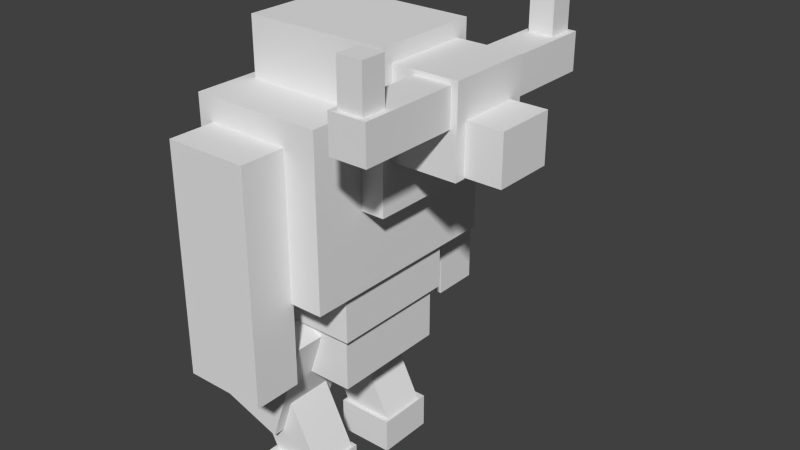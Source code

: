 # Source: mobs_sarangay.blend  (saved by Blender 2.74.0; exported with 4.5.12 LTS)
import bpy
from mathutils import Matrix  # noqa: F401  (used for matrix-valued properties, if any)

bpy.ops.wm.read_factory_settings(use_empty=True)
scene = bpy.context.scene
scene.name = 'Scene'

# ---- collections
col_collection_1 = bpy.data.collections.new('Collection 1'); scene.collection.children.link(col_collection_1)

# ---- world
world_world = bpy.data.worlds.new('World'); scene.world = world_world
world_world.color = (0.05088, 0.05088, 0.05088)
world_world.use_sun_shadow = False
world_world.sun_shadow_jitter_overblur = 0.0
world_world.cycles.sampling_method = 'MANUAL'
world_world.cycles.sample_map_resolution = 256

# ---- meshes
me_cube_018 = bpy.data.meshes.new('Cube.018')
me_cube_018.from_pydata([(2.045, -2.839, 8.442), (2.045, -0.339, 8.442), (2.795, -0.339, 8.442), (2.795, -2.839, 8.442), (2.045, -2.839, 9.192), (2.045, -0.339, 9.192), (2.795, -0.339, 9.192), (2.795, -2.839, 9.192), (-0.9381, -1.733, -0.02732), (-0.9381, -0.4826, -0.02732), (0.3119, -0.4826, -0.02732), (0.3119, -1.733, -0.02732), (-0.9381, -1.733, 0.7227), (-0.9381, -0.4826, 0.7227), (0.3119, -0.4826, 0.7227), (0.3119, -1.733, 0.7227), (0.6703, -0.5928, 7.563), (0.6703, 0.6572, 7.563), (3.67, 0.6572, 7.563), (3.67, -0.5928, 7.563), (0.6703, -0.5928, 8.563), (0.6703, 0.6572, 8.563), (3.67, 0.6572, 8.563), (3.67, -0.5928, 8.563), (-1.415, -1.064, 6.55), (-1.415, 1.186, 6.55), (1.585, 1.186, 6.55), (1.585, -1.064, 6.55), (-1.415, -1.064, 9.602), (-1.415, 1.186, 9.602), (1.585, 1.186, 9.602), (1.585, -1.064, 9.602), (-1.472, -1.2, 2.709), (-1.472, 1.3, 2.709), (0.7777, 1.3, 2.709), (0.7777, -1.2, 2.709), (-1.472, -1.2, 3.959), (-1.472, 1.3, 3.959), (0.7777, 1.3, 3.959), (0.7777, -1.2, 3.959), (-1.573, -1.344, 3.877), (-1.573, 1.406, 3.877), (0.9269, 1.406, 3.877), (0.9269, -1.344, 3.877), (-1.573, -1.344, 5.377), (-1.573, 1.406, 5.377), (0.9269, 1.406, 5.377), (0.9269, -1.344, 5.377), (-1.653, -2.194, 4.923), (-1.653, 2.306, 4.923), (1.097, 2.306, 4.923), (1.097, -2.194, 4.923), (-1.653, -2.194, 8.423), (-1.653, 2.306, 8.423), (1.097, 2.306, 8.423), (1.097, -2.194, 8.423), (0.9269, -0.8135, 7.535), (0.9269, 0.9365, 7.535), (2.927, 0.9365, 7.535), (2.927, -0.8135, 7.535), (0.9269, -0.8135, 9.285), (0.9269, 0.9365, 9.285), (2.927, 0.9365, 9.285), (2.927, -0.8135, 9.285), (-2.088, -1.823, 1.756), (-2.088, -0.3232, 1.756), (-0.6678, -0.3232, 1.274), (-0.6678, -1.823, 1.274), (-1.285, -1.823, 4.123), (-1.285, -0.3232, 4.123), (0.1355, -0.3232, 3.641), (0.1355, -1.823, 3.641), (-0.5994, -1.573, 0.2112), (-0.5994, -0.5732, 0.2112), (0.2926, -0.5732, 0.6632), (0.2926, -1.573, 0.6632), (-1.616, -1.573, 2.218), (-1.616, -0.5732, 2.218), (-0.7243, -0.5732, 2.67), (-0.7243, -1.573, 2.67), (2.17, -2.258, 9.074), (2.17, -2.258, 10.07), (2.67, -2.258, 10.07), (2.67, -2.258, 9.074), (2.17, -2.758, 9.074), (2.17, -2.758, 10.07), (2.67, -2.758, 10.07), (2.67, -2.758, 9.074), (-1.348, -3.148, 3.176), (-1.348, -2.148, 3.176), (0.4024, -2.148, 3.176), (0.4024, -3.148, 3.176), (-1.348, -3.148, 7.926), (-1.348, -2.148, 7.926), (0.4024, -2.148, 7.926), (0.4024, -3.148, 7.926), (2.045, 2.839, 8.442), (2.045, 0.339, 8.442), (2.795, 0.339, 8.442), (2.795, 2.839, 8.442), (2.045, 2.839, 9.192), (2.045, 0.339, 9.192), (2.795, 0.339, 9.192), (2.795, 2.839, 9.192), (2.17, 2.258, 9.074), (2.17, 2.258, 10.07), (2.67, 2.258, 10.07), (2.67, 2.258, 9.074), (2.17, 2.758, 9.074), (2.17, 2.758, 10.07), (2.67, 2.758, 10.07), (2.67, 2.758, 9.074), (-1.348, 3.148, 3.176), (-1.348, 2.148, 3.176), (0.4024, 2.148, 3.176), (0.4024, 3.148, 3.176), (-1.348, 3.148, 7.926), (-1.348, 2.148, 7.926), (0.4024, 2.148, 7.926), (0.4024, 3.148, 7.926), (-2.088, 1.823, 1.756), (-2.088, 0.3232, 1.756), (-0.6678, 0.3232, 1.274), (-0.6678, 1.823, 1.274), (-1.285, 1.823, 4.123), (-1.285, 0.3232, 4.123), (0.1355, 0.3232, 3.641), (0.1355, 1.823, 3.641), (-0.5994, 1.573, 0.2112), (-0.5994, 0.5732, 0.2112), (0.2926, 0.5732, 0.6632), (0.2926, 1.573, 0.6632), (-1.616, 1.573, 2.218), (-1.616, 0.5732, 2.218), (-0.7243, 0.5732, 2.67), (-0.7243, 1.573, 2.67), (-0.9381, 1.733, -0.02732), (-0.9381, 0.4826, -0.02732), (0.3119, 0.4826, -0.02732), (0.3119, 1.733, -0.02732), (-0.9381, 1.733, 0.7227), (-0.9381, 0.4826, 0.7227), (0.3119, 0.4826, 0.7227), (0.3119, 1.733, 0.7227), (-1.472, -1.2, 3.949), (-1.472, 1.3, 3.949), (0.7777, 1.3, 3.949), (0.7777, -1.2, 3.949)], [], [(4, 5, 1, 0), (6, 7, 3, 2), (7, 4, 0, 3), (0, 1, 2, 3), (7, 6, 5, 4), (12, 13, 9, 8), (13, 14, 10, 9), (14, 15, 11, 10), (15, 12, 8, 11), (8, 9, 10, 11), (15, 14, 13, 12), (20, 21, 17, 16), (21, 22, 18, 17), (22, 23, 19, 18), (23, 20, 16, 19), (16, 17, 18, 19), (23, 22, 21, 20), (28, 29, 25, 24), (29, 30, 26, 25), (30, 31, 27, 26), (31, 28, 24, 27), (24, 25, 26, 27), (31, 30, 29, 28), (36, 37, 33, 32), (37, 38, 34, 33), (38, 39, 35, 34), (39, 36, 32, 35), (32, 33, 34, 35), (44, 45, 41, 40), (45, 46, 42, 41), (46, 47, 43, 42), (47, 44, 40, 43), (40, 41, 42, 43), (52, 53, 49, 48), (53, 54, 50, 49), (54, 55, 51, 50), (55, 52, 48, 51), (48, 49, 50, 51), (55, 54, 53, 52), (60, 61, 57, 56), (61, 62, 58, 57), (62, 63, 59, 58), (63, 60, 56, 59), (56, 57, 58, 59), (63, 62, 61, 60), (68, 69, 65, 64), (69, 70, 66, 65), (70, 71, 67, 66), (71, 68, 64, 67), (64, 65, 66, 67), (71, 70, 69, 68), (76, 77, 73, 72), (77, 78, 74, 73), (78, 79, 75, 74), (79, 76, 72, 75), (72, 73, 74, 75), (84, 85, 81, 80), (85, 86, 82, 81), (86, 87, 83, 82), (80, 81, 82, 83), (87, 86, 85, 84), (92, 93, 89, 88), (93, 94, 90, 89), (94, 95, 91, 90), (95, 92, 88, 91), (88, 89, 90, 91), (95, 94, 93, 92), (100, 96, 97, 101), (102, 98, 99, 103), (103, 99, 96, 100), (96, 99, 98, 97), (103, 100, 101, 102), (108, 104, 105, 109), (109, 105, 106, 110), (110, 106, 107, 111), (104, 107, 106, 105), (111, 108, 109, 110), (116, 112, 113, 117), (117, 113, 114, 118), (118, 114, 115, 119), (119, 115, 112, 116), (112, 115, 114, 113), (119, 116, 117, 118), (124, 120, 121, 125), (125, 121, 122, 126), (126, 122, 123, 127), (127, 123, 120, 124), (120, 123, 122, 121), (127, 124, 125, 126), (132, 128, 129, 133), (133, 129, 130, 134), (134, 130, 131, 135), (135, 131, 128, 132), (128, 131, 130, 129), (140, 136, 137, 141), (141, 137, 138, 142), (142, 138, 139, 143), (143, 139, 136, 140), (136, 139, 138, 137), (143, 140, 141, 142), (36, 39, 38, 37), (144, 145, 146, 147), (39, 36, 144, 147), (38, 39, 147, 146), (37, 38, 146, 145), (36, 37, 145, 144)])
_uv = me_cube_018.uv_layers.new(name='UVMap')
_uv.uv.foreach_set('vector', [0.1641, 0.7344, 0.2422, 0.7344, 0.2422, 0.7578, 0.1641, 0.7578, 0.2422, 0.8047, 0.1641, 0.8047, 0.1641, 0.7812, 0.2422, 0.7812, 0.1641, 0.8047, 0.1406, 0.8047, 0.1406, 0.7812, 0.1641, 0.7812, 0.1641, 0.7578, 0.2422, 0.7578, 0.2422, 0.7812, 0.1641, 0.7812, 0.1641, 0.7109, 0.2422, 0.7109, 0.2422, 0.7344, 0.1641, 0.7344, 0.4141, 0.02344, 0.4531, 0.02344, 0.4531, 0.04688, 0.4141, 0.04688, 0.4922, 0.1094, 0.4531, 0.1094, 0.4531, 0.08594, 0.4922, 0.08594, 0.4531, 0.1094, 0.4141, 0.1094, 0.4141, 0.08594, 0.4531, 0.08594, 0.4141, 0.1094, 0.375, 0.1094, 0.375, 0.08594, 0.4141, 0.08594, 0.4141, 0.04688, 0.4531, 0.04688, 0.4531, 0.08594, 0.4141, 0.08594, 0.4141, 0.1094, 0.4531, 0.1094, 0.4531, 0.1484, 0.4141, 0.1484, 0.1406, 0.8828, 0.1016, 0.8828, 0.1016, 0.8516, 0.1406, 0.8516, 0.1016, 0.7578, 0.1016, 0.8516, 0.07031, 0.8516, 0.07031, 0.7578, 0.07031, 0.8828, 0.03125, 0.8828, 0.03125, 0.8516, 0.07031, 0.8516, 0.0, 0.8516, 0.0, 0.7578, 0.03125, 0.7578, 0.03125, 0.8516, 0.03125, 0.7578, 0.07031, 0.7578, 0.07031, 0.8516, 0.03125, 0.8516, 0.1016, 0.7578, 0.1406, 0.7578, 0.1406, 0.8516, 0.1016, 0.8516, 0.3281, 0.6641, 0.2578, 0.6641, 0.2578, 0.5703, 0.3281, 0.5703, 0.2578, 0.6641, 0.1641, 0.6641, 0.1641, 0.5703, 0.2578, 0.5703, 0.1641, 0.6641, 0.09375, 0.6641, 0.09375, 0.5703, 0.1641, 0.5703, 0.09375, 0.6641, 0.0, 0.6641, 0.0, 0.5703, 0.09375, 0.5703, 0.09375, 0.4766, 0.1641, 0.4766, 0.1641, 0.5703, 0.09375, 0.5703, 0.09375, 0.6641, 0.1641, 0.6641, 0.1641, 0.7578, 0.09375, 0.7578, 0.09375, 0.1562, 0.02344, 0.1562, 0.02344, 0.1172, 0.09375, 0.1172, 0.3125, 0.1562, 0.2422, 0.1562, 0.2422, 0.1172, 0.3125, 0.1172, 0.2422, 0.1562, 0.1641, 0.1562, 0.1641, 0.1172, 0.2422, 0.1172, 0.1641, 0.1562, 0.09375, 0.1562, 0.09375, 0.1172, 0.1641, 0.1172, 0.1641, 0.04688, 0.2422, 0.04688, 0.2422, 0.1172, 0.1641, 0.1172, 0.3281, 0.2812, 0.2422, 0.2812, 0.2422, 0.2344, 0.3281, 0.2344, 0.2422, 0.2812, 0.1641, 0.2812, 0.1641, 0.2344, 0.2422, 0.2344, 0.1641, 0.2812, 0.07812, 0.2812, 0.07812, 0.2344, 0.1641, 0.2344, 0.07812, 0.2812, 0.0, 0.2812, 0.0, 0.2344, 0.07812, 0.2344, 0.07812, 0.1562, 0.1641, 0.1562, 0.1641, 0.2422, 0.07812, 0.2422, 0.1406, 0.4766, 0.0, 0.4766, 0.0, 0.3672, 0.1406, 0.3672, 0.4531, 0.4766, 0.3672, 0.4766, 0.3672, 0.3672, 0.4531, 0.3672, 0.3672, 0.4766, 0.2266, 0.4766, 0.2266, 0.3672, 0.3672, 0.3672, 0.2266, 0.4766, 0.1406, 0.4766, 0.1406, 0.3672, 0.2266, 0.3672, 0.2266, 0.2812, 0.3672, 0.2812, 0.3672, 0.3672, 0.2266, 0.3672, 0.2266, 0.4766, 0.3672, 0.4766, 0.3672, 0.5625, 0.2266, 0.5625, 0.2188, 1.0, 0.1641, 1.0, 0.1641, 0.9453, 0.2188, 0.9453, 0.1641, 0.8828, 0.1641, 0.9453, 0.1094, 0.9453, 0.1094, 0.8828, 0.1094, 1.0, 0.05469, 1.0, 0.05469, 0.9453, 0.1094, 0.9453, 0.0, 0.9453, 0.0, 0.8828, 0.05469, 0.8828, 0.05469, 0.9453, 0.05469, 0.8828, 0.1094, 0.8828, 0.1094, 0.9453, 0.05469, 0.9453, 0.1641, 0.8828, 0.2188, 0.8828, 0.2188, 0.9453, 0.1641, 0.9453, 0.5, 0.2344, 0.4531, 0.2344, 0.4531, 0.1562, 0.5, 0.1562, 0.4531, 0.2344, 0.4062, 0.2344, 0.4062, 0.1562, 0.4531, 0.1562, 0.4062, 0.2344, 0.3594, 0.2344, 0.3594, 0.1562, 0.4062, 0.1562, 0.3594, 0.2344, 0.3125, 0.2344, 0.3125, 0.1562, 0.3594, 0.1562, 0.3594, 0.1094, 0.4062, 0.1094, 0.4062, 0.1562, 0.3594, 0.1562, 0.3594, 0.2344, 0.4062, 0.2344, 0.4062, 0.2812, 0.3594, 0.2812, 0.2812, 0.1094, 0.25, 0.1094, 0.25, 0.03906, 0.2812, 0.03906, 0.375, 0.1094, 0.3438, 0.1094, 0.3438, 0.03906, 0.375, 0.03906, 0.3438, 0.1094, 0.3125, 0.1094, 0.3125, 0.03906, 0.3438, 0.03906, 0.3125, 0.1094, 0.2812, 0.1094, 0.2812, 0.03906, 0.3125, 0.03906, 0.3125, 0.007812, 0.3438, 0.007812, 0.3438, 0.03906, 0.3125, 0.03906, 0.1719, 0.8359, 0.1719, 0.8047, 0.1875, 0.8047, 0.1875, 0.8359, 0.2344, 0.8359, 0.2344, 0.8516, 0.2188, 0.8516, 0.2188, 0.8359, 0.1719, 0.8828, 0.1719, 0.8516, 0.1875, 0.8516, 0.1875, 0.8828, 0.1875, 0.8359, 0.2188, 0.8359, 0.2188, 0.8516, 0.1875, 0.8516, 0.1719, 0.8516, 0.1406, 0.8516, 0.1406, 0.8359, 0.1719, 0.8359, 0.3047, 0.8203, 0.2734, 0.8203, 0.2734, 0.6719, 0.3047, 0.6719, 0.4453, 0.8203, 0.3906, 0.8203, 0.3906, 0.6719, 0.4453, 0.6719, 0.3906, 0.8203, 0.3594, 0.8203, 0.3594, 0.6719, 0.3906, 0.6719, 0.3594, 0.8203, 0.3047, 0.8203, 0.3047, 0.6719, 0.3594, 0.6719, 0.3594, 0.6172, 0.3906, 0.6172, 0.3906, 0.6719, 0.3594, 0.6719, 0.3594, 0.8203, 0.3906, 0.8203, 0.3906, 0.875, 0.3594, 0.875, 0.1641, 0.7344, 0.1641, 0.7578, 0.2422, 0.7578, 0.2422, 0.7344, 0.2422, 0.8047, 0.2422, 0.7812, 0.1641, 0.7812, 0.1641, 0.8047, 0.1641, 0.8047, 0.1641, 0.7812, 0.1406, 0.7812, 0.1406, 0.8047, 0.1641, 0.7578, 0.1641, 0.7812, 0.2422, 0.7812, 0.2422, 0.7578, 0.1641, 0.7109, 0.1641, 0.7344, 0.2422, 0.7344, 0.2422, 0.7109, 0.1719, 0.8047, 0.1875, 0.8047, 0.1875, 0.8359, 0.1719, 0.8359, 0.2188, 0.8359, 0.2344, 0.8359, 0.2344, 0.8516, 0.2188, 0.8516, 0.1719, 0.8516, 0.1875, 0.8516, 0.1875, 0.8828, 0.1719, 0.8828, 0.1875, 0.8359, 0.1875, 0.8516, 0.2188, 0.8516, 0.2188, 0.8359, 0.1719, 0.8516, 0.1719, 0.8359, 0.1406, 0.8359, 0.1406, 0.8516, 0.3047, 0.8203, 0.3047, 0.6719, 0.2734, 0.6719, 0.2734, 0.8203, 0.4453, 0.8203, 0.4453, 0.6719, 0.3906, 0.6719, 0.3906, 0.8203, 0.3906, 0.8203, 0.3906, 0.6719, 0.3594, 0.6719, 0.3594, 0.8203, 0.3594, 0.8203, 0.3594, 0.6719, 0.3047, 0.6719, 0.3047, 0.8203, 0.3594, 0.6172, 0.3594, 0.6719, 0.3906, 0.6719, 0.3906, 0.6172, 0.3594, 0.8203, 0.3594, 0.875, 0.3906, 0.875, 0.3906, 0.8203, 0.5, 0.2344, 0.5, 0.1562, 0.4531, 0.1562, 0.4531, 0.2344, 0.4531, 0.2344, 0.4531, 0.1562, 0.4062, 0.1562, 0.4062, 0.2344, 0.4062, 0.2344, 0.4062, 0.1562, 0.3594, 0.1562, 0.3594, 0.2344, 0.3594, 0.2344, 0.3594, 0.1562, 0.3125, 0.1562, 0.3125, 0.2344, 0.3594, 0.1094, 0.3594, 0.1562, 0.4062, 0.1562, 0.4062, 0.1094, 0.3594, 0.2344, 0.3594, 0.2812, 0.4062, 0.2812, 0.4062, 0.2344, 0.2812, 0.1094, 0.2812, 0.03906, 0.25, 0.03906, 0.25, 0.1094, 0.375, 0.1094, 0.375, 0.03906, 0.3438, 0.03906, 0.3438, 0.1094, 0.3438, 0.1094, 0.3438, 0.03906, 0.3125, 0.03906, 0.3125, 0.1094, 0.3125, 0.1094, 0.3125, 0.03906, 0.2812, 0.03906, 0.2812, 0.1094, 0.3125, 0.007812, 0.3125, 0.03906, 0.3438, 0.03906, 0.3438, 0.007812, 0.4141, 0.02344, 0.4141, 0.04688, 0.4531, 0.04688, 0.4531, 0.02344, 0.4922, 0.1094, 0.4922, 0.08594, 0.4531, 0.08594, 0.4531, 0.1094, 0.4531, 0.1094, 0.4531, 0.08594, 0.4141, 0.08594, 0.4141, 0.1094, 0.4141, 0.1094, 0.4141, 0.08594, 0.375, 0.08594, 0.375, 0.1094, 0.4141, 0.04688, 0.4141, 0.08594, 0.4531, 0.08594, 0.4531, 0.04688, 0.4141, 0.1094, 0.4141, 0.1484, 0.4531, 0.1484, 0.4531, 0.1094, 0.1641, 0.2266, 0.1641, 0.1562, 0.2422, 0.1562, 0.2422, 0.2266, 0.1641, 0.1562, 0.09375, 0.1562, 0.3125, 0.1562, 0.2422, 0.1562, 0.1641, 0.1562, 0.09375, 0.1562, 0.09375, 0.1562, 0.1641, 0.1562, 0.2422, 0.1562, 0.1641, 0.1562, 0.1641, 0.1562, 0.2422, 0.1562, 0.3125, 0.1562, 0.2422, 0.1562, 0.2422, 0.1562, 0.3125, 0.1562, 0.09375, 0.1562, 0.02344, 0.1562, 0.02344, 0.1562, 0.09375, 0.1562])
me_cube_018.use_remesh_preserve_volume = False
me_cube_018.use_remesh_preserve_attributes = False
me_cube_018.use_mirror_vertex_groups = False
me_cube_018.update()
arm_armature = bpy.data.armatures.new('Armature')  # bones are not reproduced

# ---- objects
ob_armature = bpy.data.objects.new('Armature', arm_armature)
ob_cube_014 = bpy.data.objects.new('Cube.014', me_cube_018)

# ---- transforms, parenting, visibility, modifiers, constraints
ob_armature.location = (0.002273, 0.005442, -0.01198)
ob_armature.scale = (3.003, 3.003, 3.003)
ob_armature.show_in_front = True
ob_armature.lineart.crease_threshold = 0.0
ob_cube_014.parent = ob_armature
ob_cube_014.matrix_parent_inverse = Matrix(((1.0, 0.0, 0.0, -0.002273), (0.0, 1.0, 0.0, -0.005442), (0.0, 0.0, 1.0, 0.01198), (0.0, 0.0, 0.0, 1.0)))
ob_cube_014.location = (0.002273, 0.005442, -0.01198)
ob_cube_014.lineart.crease_threshold = 0.0
_vg = ob_cube_014.vertex_groups.new(name='Body')
_vg.add([24, 25, 26, 27, 28, 29, 30, 31, 32, 33, 34, 35, 36, 37, 38, 39, 40, 41, 42, 43, 44, 45, 46, 47, 48, 49, 50, 51, 52, 53, 54, 55, 144, 145, 146, 147], 1.0, 'REPLACE')
_vg = ob_cube_014.vertex_groups.new(name='Head')
_vg.add([0, 1, 2, 3, 4, 5, 6, 7, 16, 17, 18, 19, 20, 21, 22, 23, 56, 57, 58, 59, 60, 61, 62, 63, 80, 81, 82, 83, 84, 85, 86, 87, 96, 97, 98, 99, 100, 101, 102, 103, 104, 105, 106, 107, 108, 109, 110, 111], 1.0, 'REPLACE')
_vg = ob_cube_014.vertex_groups.new(name='Arm_left')
_vg.add([112, 113, 114, 115, 116, 117, 118, 119], 1.0, 'REPLACE')
_vg = ob_cube_014.vertex_groups.new(name='Arm_right')
_vg.add([88, 89, 90, 91, 92, 93, 94, 95], 1.0, 'REPLACE')
_vg = ob_cube_014.vertex_groups.new(name='Leg_left')
_vg.add([33, 34, 37, 38, 120, 121, 122, 123, 124, 125, 126, 127, 128, 129, 130, 131, 132, 133, 134, 135, 136, 137, 138, 139, 140, 141, 142, 143, 145, 146], 1.0, 'REPLACE')
_vg = ob_cube_014.vertex_groups.new(name='Leg_right')
_vg.add([8, 9, 10, 11, 12, 13, 14, 15, 32, 35, 36, 39, 64, 65, 66, 67, 68, 69, 70, 71, 72, 73, 74, 75, 76, 77, 78, 79, 144, 147], 1.0, 'REPLACE')
_m = ob_cube_014.modifiers.new('Armature', 'ARMATURE')
_m.object = ob_armature

# ---- collection membership
col_collection_1.objects.link(ob_armature)
col_collection_1.objects.link(ob_cube_014)

# ---- scene / render settings (as saved in the file)
scene.frame_start = 0; scene.frame_end = 129; scene.frame_set(1)
scene.render.engine = 'BLENDER_EEVEE_NEXT'
scene.render.resolution_percentage = 50
scene.render.dither_intensity = 0.0
scene.cycles.use_denoising = False
scene.cycles.samples = 10
scene.cycles.sampling_pattern = 'TABULATED_SOBOL'
scene.cycles.light_sampling_threshold = 0.0
scene.cycles.use_adaptive_sampling = False
scene.cycles.use_light_tree = False
scene.cycles.blur_glossy = 0.0
scene.cycles.pixel_filter_type = 'GAUSSIAN'
scene.cycles.sample_clamp_indirect = 0.0
scene.view_settings.view_transform = 'Standard'
bpy.context.view_layer.update()

# ---- added for rendering (the .blend has no active camera and no usable light): camera, sun
cam_auto = bpy.data.cameras.new('AutoCamera')
cam_auto.lens = 50.0
cam_auto.sensor_width = 36.0
cam_auto.clip_end = 1000.0
ob_auto_camera = bpy.data.objects.new('AutoCamera', cam_auto)
scene.collection.objects.link(ob_auto_camera)
ob_auto_camera.location = (38.1159, -41.8625, 45.4777)
ob_auto_camera.rotation_euler = (1.09748, -7.21219e-08, 0.694738)
scene.camera = ob_auto_camera
light_auto_sun = bpy.data.lights.new('AutoSun', 'SUN')
light_auto_sun.energy = 3.0
light_auto_sun.angle = 0.0523599
ob_auto_sun = bpy.data.objects.new('AutoSun', light_auto_sun)
scene.collection.objects.link(ob_auto_sun)
ob_auto_sun.rotation_euler = (0.872665, 0.174533, 0.523599)
bpy.context.view_layer.update()

